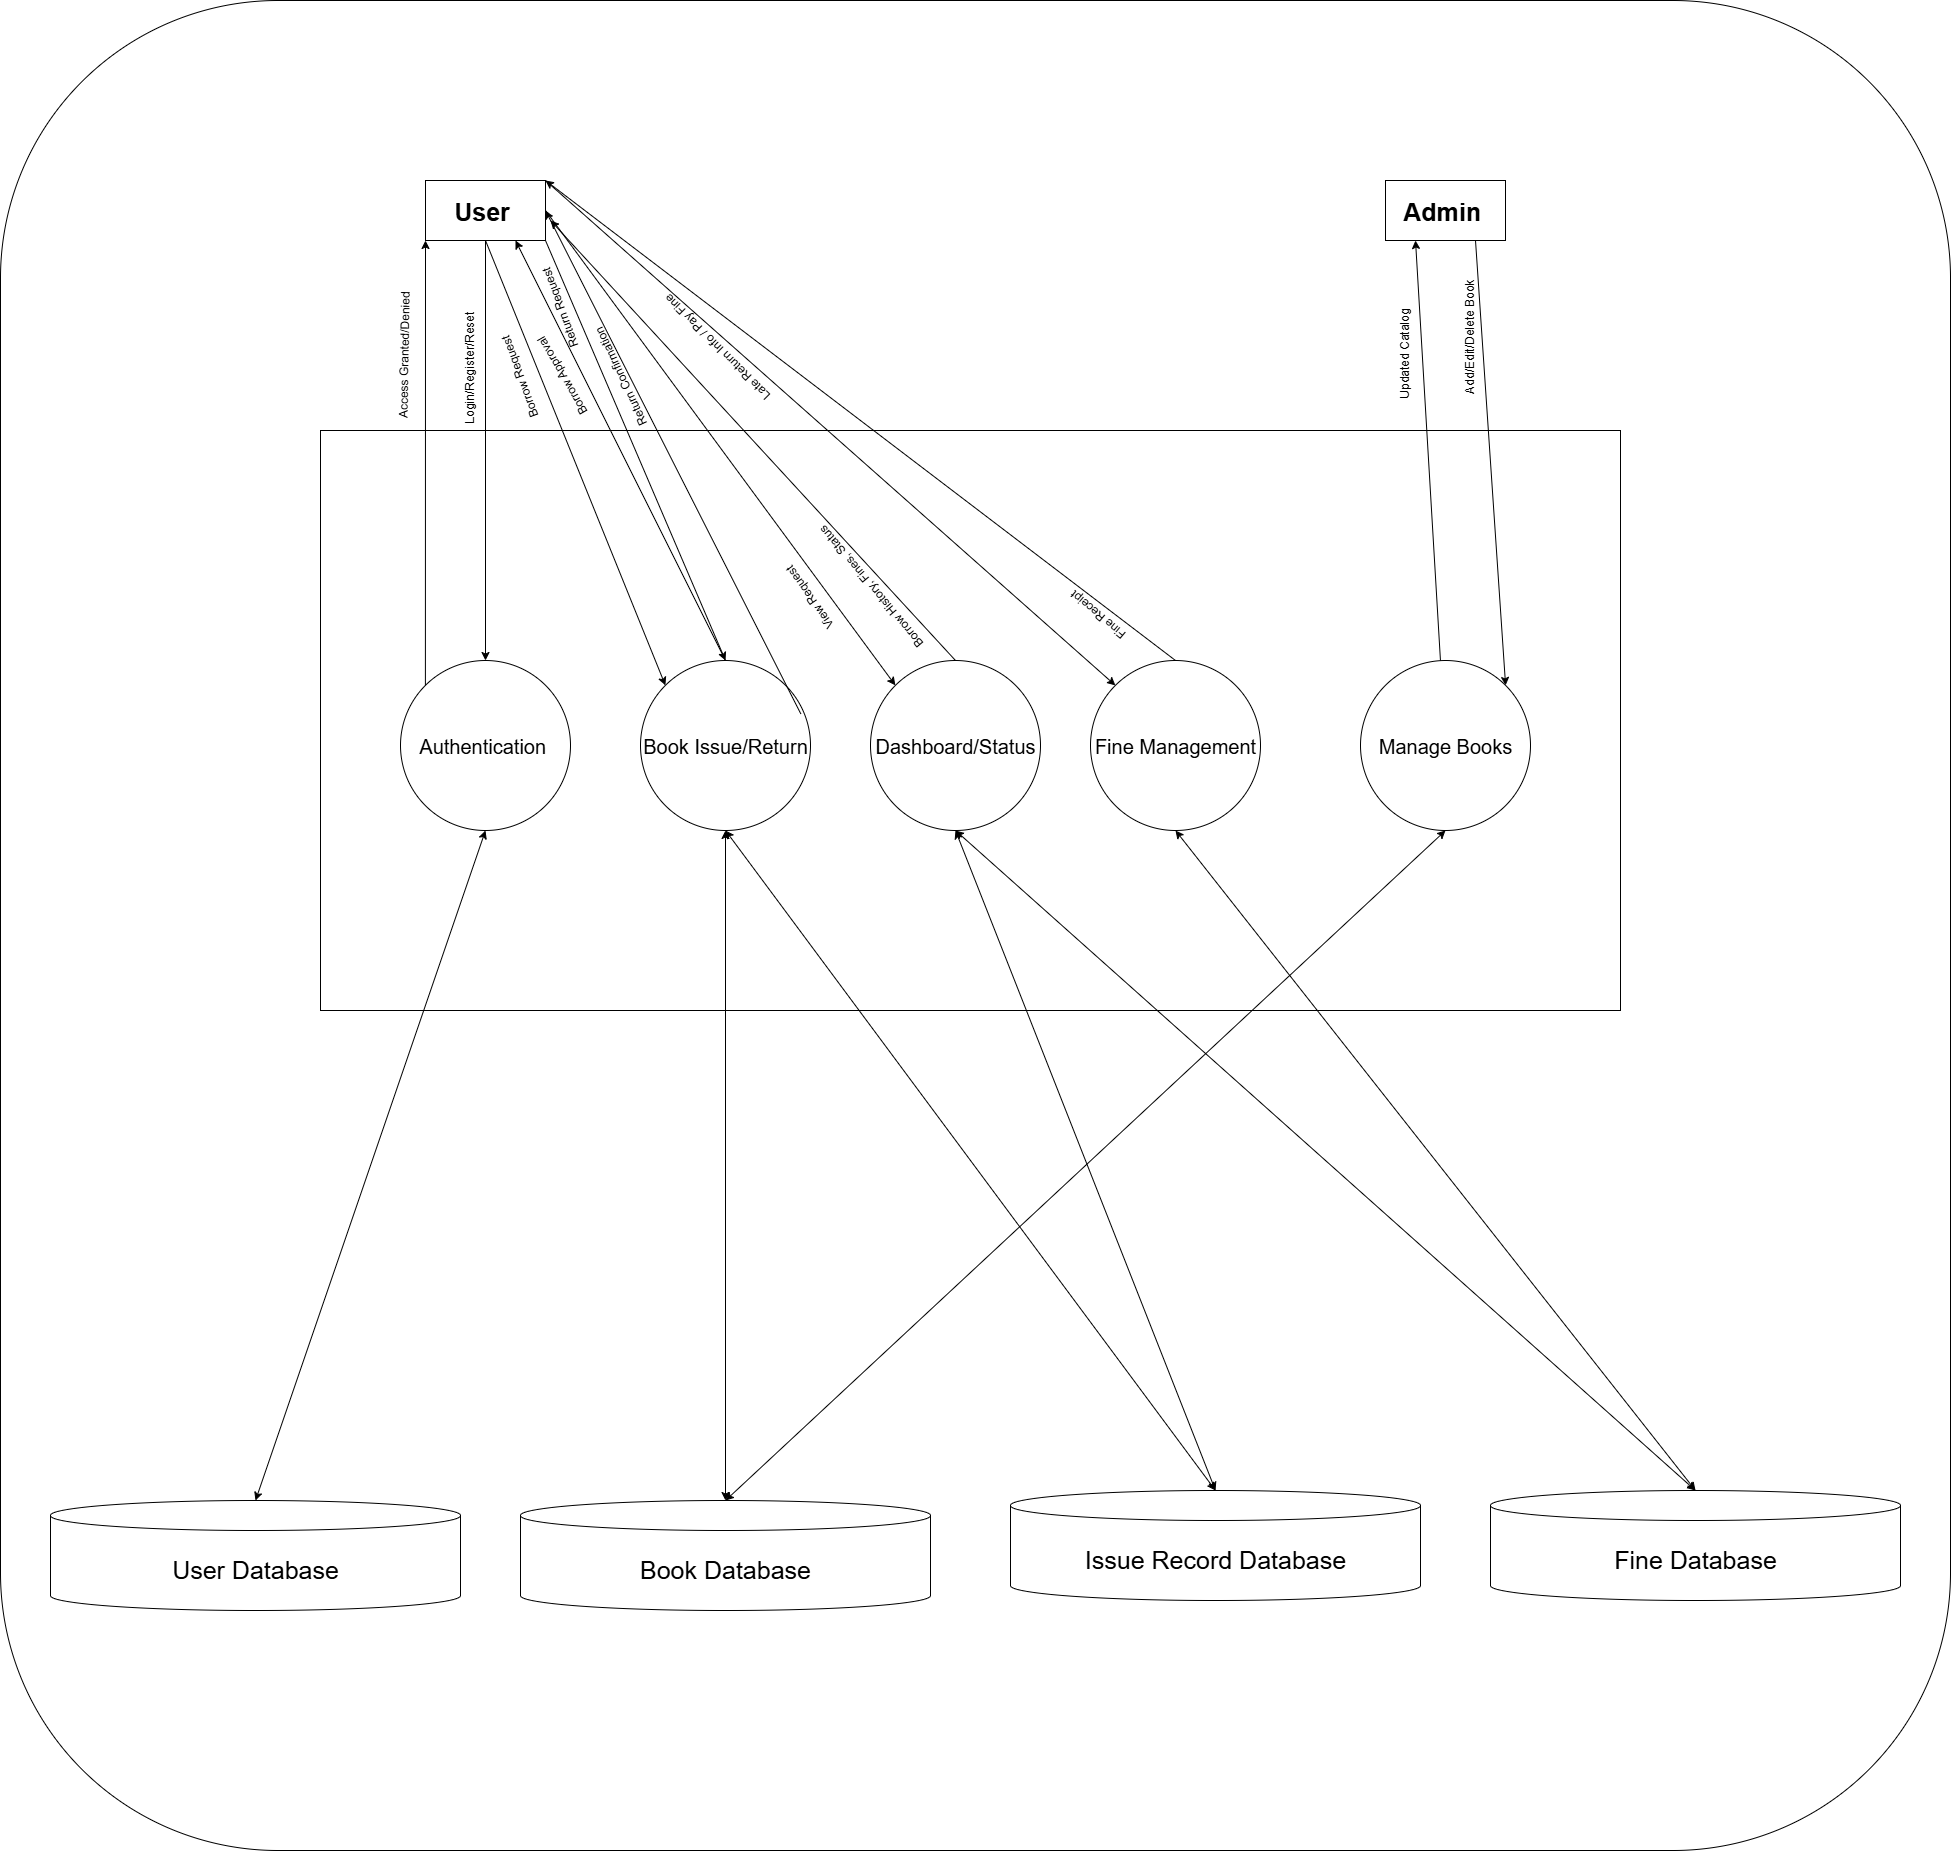

The diagram above was exported from draw.io. Its source (the exported page's mxGraphModel, read from the mxfile embedded in the PNG):
<mxGraphModel dx="5173" dy="1873" grid="1" gridSize="10" guides="1" tooltips="1" connect="1" arrows="1" fold="1" page="1" pageScale="1" pageWidth="850" pageHeight="1100" math="0" shadow="0">
  <root>
    <mxCell id="0" />
    <mxCell id="1" parent="0" />
    <mxCell id="6BYCDPDAGTfJyJ6P4Afb-17" value="" style="rounded=1;whiteSpace=wrap;html=1;" vertex="1" parent="1">
      <mxGeometry x="-1560" y="40" width="1950" height="1850" as="geometry" />
    </mxCell>
    <mxCell id="6BYCDPDAGTfJyJ6P4Afb-27" value="" style="rounded=0;whiteSpace=wrap;html=1;" vertex="1" parent="1">
      <mxGeometry x="-1240" y="470" width="1300" height="580" as="geometry" />
    </mxCell>
    <mxCell id="6BYCDPDAGTfJyJ6P4Afb-28" value="&lt;b&gt;&lt;font style=&quot;font-size: 25px;&quot;&gt;Admin&amp;nbsp;&lt;/font&gt;&lt;/b&gt;" style="rounded=0;whiteSpace=wrap;html=1;" vertex="1" parent="1">
      <mxGeometry x="-175" y="220" width="120" height="60" as="geometry" />
    </mxCell>
    <mxCell id="6BYCDPDAGTfJyJ6P4Afb-29" value="&lt;font style=&quot;font-size: 25px;&quot;&gt;&lt;b&gt;User&amp;nbsp;&lt;/b&gt;&lt;/font&gt;" style="rounded=0;whiteSpace=wrap;html=1;" vertex="1" parent="1">
      <mxGeometry x="-1135" y="220" width="120" height="60" as="geometry" />
    </mxCell>
    <mxCell id="6BYCDPDAGTfJyJ6P4Afb-30" style="edgeStyle=orthogonalEdgeStyle;rounded=0;orthogonalLoop=1;jettySize=auto;html=1;exitX=0.5;exitY=1;exitDx=0;exitDy=0;" edge="1" parent="1" source="6BYCDPDAGTfJyJ6P4Afb-28" target="6BYCDPDAGTfJyJ6P4Afb-28">
      <mxGeometry relative="1" as="geometry" />
    </mxCell>
    <mxCell id="6BYCDPDAGTfJyJ6P4Afb-31" value="&lt;font style=&quot;font-size: 20px;&quot;&gt;Book Issue/Return&lt;/font&gt;" style="ellipse;whiteSpace=wrap;html=1;aspect=fixed;" vertex="1" parent="1">
      <mxGeometry x="-920" y="700" width="170" height="170" as="geometry" />
    </mxCell>
    <mxCell id="6BYCDPDAGTfJyJ6P4Afb-32" value="&lt;font style=&quot;font-size: 20px;&quot;&gt;Manage Books&lt;/font&gt;" style="ellipse;whiteSpace=wrap;html=1;aspect=fixed;" vertex="1" parent="1">
      <mxGeometry x="-200" y="700" width="170" height="170" as="geometry" />
    </mxCell>
    <mxCell id="6BYCDPDAGTfJyJ6P4Afb-33" value="&lt;font style=&quot;font-size: 20px;&quot;&gt;Fine Management&lt;/font&gt;" style="ellipse;whiteSpace=wrap;html=1;aspect=fixed;" vertex="1" parent="1">
      <mxGeometry x="-470" y="700" width="170" height="170" as="geometry" />
    </mxCell>
    <mxCell id="6BYCDPDAGTfJyJ6P4Afb-34" value="&lt;font style=&quot;font-size: 20px;&quot;&gt;Authentication&amp;nbsp;&lt;/font&gt;" style="ellipse;whiteSpace=wrap;html=1;aspect=fixed;" vertex="1" parent="1">
      <mxGeometry x="-1160" y="700" width="170" height="170" as="geometry" />
    </mxCell>
    <mxCell id="6BYCDPDAGTfJyJ6P4Afb-35" value="&lt;font style=&quot;font-size: 20px;&quot;&gt;Dashboard/Status&lt;/font&gt;" style="ellipse;whiteSpace=wrap;html=1;aspect=fixed;" vertex="1" parent="1">
      <mxGeometry x="-690" y="700" width="170" height="170" as="geometry" />
    </mxCell>
    <mxCell id="6BYCDPDAGTfJyJ6P4Afb-36" value="&lt;font style=&quot;font-size: 25px;&quot;&gt;User Database&lt;/font&gt;" style="shape=cylinder3;whiteSpace=wrap;html=1;boundedLbl=1;backgroundOutline=1;size=15;" vertex="1" parent="1">
      <mxGeometry x="-1510" y="1540" width="410" height="110" as="geometry" />
    </mxCell>
    <mxCell id="6BYCDPDAGTfJyJ6P4Afb-37" value="&lt;font style=&quot;font-size: 25px;&quot;&gt;Book Database&lt;/font&gt;" style="shape=cylinder3;whiteSpace=wrap;html=1;boundedLbl=1;backgroundOutline=1;size=15;" vertex="1" parent="1">
      <mxGeometry x="-1040" y="1540" width="410" height="110" as="geometry" />
    </mxCell>
    <mxCell id="6BYCDPDAGTfJyJ6P4Afb-38" value="&lt;font style=&quot;font-size: 25px;&quot;&gt;Issue Record Database&lt;/font&gt;" style="shape=cylinder3;whiteSpace=wrap;html=1;boundedLbl=1;backgroundOutline=1;size=15;" vertex="1" parent="1">
      <mxGeometry x="-550" y="1530" width="410" height="110" as="geometry" />
    </mxCell>
    <mxCell id="6BYCDPDAGTfJyJ6P4Afb-39" value="&lt;font style=&quot;font-size: 25px;&quot;&gt;Fine Database&lt;/font&gt;" style="shape=cylinder3;whiteSpace=wrap;html=1;boundedLbl=1;backgroundOutline=1;size=15;" vertex="1" parent="1">
      <mxGeometry x="-70" y="1530" width="410" height="110" as="geometry" />
    </mxCell>
    <mxCell id="6BYCDPDAGTfJyJ6P4Afb-44" value="" style="endArrow=classic;startArrow=classic;html=1;rounded=0;entryX=0.5;entryY=1;entryDx=0;entryDy=0;exitX=0.5;exitY=0;exitDx=0;exitDy=0;exitPerimeter=0;" edge="1" parent="1" source="6BYCDPDAGTfJyJ6P4Afb-36" target="6BYCDPDAGTfJyJ6P4Afb-34">
      <mxGeometry width="50" height="50" relative="1" as="geometry">
        <mxPoint x="-1210" y="1310" as="sourcePoint" />
        <mxPoint x="-1160" y="1260" as="targetPoint" />
      </mxGeometry>
    </mxCell>
    <mxCell id="6BYCDPDAGTfJyJ6P4Afb-46" value="" style="endArrow=classic;startArrow=classic;html=1;rounded=0;entryX=0.5;entryY=1;entryDx=0;entryDy=0;exitX=0.5;exitY=0;exitDx=0;exitDy=0;exitPerimeter=0;" edge="1" parent="1" source="6BYCDPDAGTfJyJ6P4Afb-37" target="6BYCDPDAGTfJyJ6P4Afb-32">
      <mxGeometry width="50" height="50" relative="1" as="geometry">
        <mxPoint x="-860" y="1200" as="sourcePoint" />
        <mxPoint x="-810" y="1150" as="targetPoint" />
      </mxGeometry>
    </mxCell>
    <mxCell id="6BYCDPDAGTfJyJ6P4Afb-47" value="" style="endArrow=classic;startArrow=classic;html=1;rounded=0;entryX=0.5;entryY=1;entryDx=0;entryDy=0;exitX=0.5;exitY=0;exitDx=0;exitDy=0;exitPerimeter=0;" edge="1" parent="1" source="6BYCDPDAGTfJyJ6P4Afb-37" target="6BYCDPDAGTfJyJ6P4Afb-31">
      <mxGeometry width="50" height="50" relative="1" as="geometry">
        <mxPoint x="-950" y="1360" as="sourcePoint" />
        <mxPoint x="-900" y="1310" as="targetPoint" />
      </mxGeometry>
    </mxCell>
    <mxCell id="6BYCDPDAGTfJyJ6P4Afb-48" value="" style="endArrow=classic;startArrow=classic;html=1;rounded=0;entryX=0.5;entryY=1;entryDx=0;entryDy=0;exitX=0.5;exitY=0;exitDx=0;exitDy=0;exitPerimeter=0;" edge="1" parent="1" source="6BYCDPDAGTfJyJ6P4Afb-38" target="6BYCDPDAGTfJyJ6P4Afb-31">
      <mxGeometry width="50" height="50" relative="1" as="geometry">
        <mxPoint x="-730" y="1250" as="sourcePoint" />
        <mxPoint x="-680" y="1200" as="targetPoint" />
      </mxGeometry>
    </mxCell>
    <mxCell id="6BYCDPDAGTfJyJ6P4Afb-49" value="" style="endArrow=classic;startArrow=classic;html=1;rounded=0;entryX=0.5;entryY=1;entryDx=0;entryDy=0;exitX=0.5;exitY=0;exitDx=0;exitDy=0;exitPerimeter=0;" edge="1" parent="1" source="6BYCDPDAGTfJyJ6P4Afb-39" target="6BYCDPDAGTfJyJ6P4Afb-33">
      <mxGeometry width="50" height="50" relative="1" as="geometry">
        <mxPoint x="-80" y="1310" as="sourcePoint" />
        <mxPoint x="-30" y="1260" as="targetPoint" />
      </mxGeometry>
    </mxCell>
    <mxCell id="6BYCDPDAGTfJyJ6P4Afb-50" value="" style="endArrow=classic;startArrow=classic;html=1;rounded=0;entryX=0.5;entryY=0;entryDx=0;entryDy=0;entryPerimeter=0;exitX=0.5;exitY=1;exitDx=0;exitDy=0;" edge="1" parent="1" source="6BYCDPDAGTfJyJ6P4Afb-35" target="6BYCDPDAGTfJyJ6P4Afb-39">
      <mxGeometry width="50" height="50" relative="1" as="geometry">
        <mxPoint x="-360" y="1350" as="sourcePoint" />
        <mxPoint x="-310" y="1300" as="targetPoint" />
      </mxGeometry>
    </mxCell>
    <mxCell id="6BYCDPDAGTfJyJ6P4Afb-51" value="" style="endArrow=classic;startArrow=classic;html=1;rounded=0;entryX=0.5;entryY=1;entryDx=0;entryDy=0;exitX=0.5;exitY=0;exitDx=0;exitDy=0;exitPerimeter=0;" edge="1" parent="1" source="6BYCDPDAGTfJyJ6P4Afb-38" target="6BYCDPDAGTfJyJ6P4Afb-35">
      <mxGeometry width="50" height="50" relative="1" as="geometry">
        <mxPoint x="-1020" y="1270" as="sourcePoint" />
        <mxPoint x="-970" y="1220" as="targetPoint" />
      </mxGeometry>
    </mxCell>
    <mxCell id="6BYCDPDAGTfJyJ6P4Afb-55" value="" style="endArrow=classic;html=1;rounded=0;entryX=0.5;entryY=0;entryDx=0;entryDy=0;exitX=0.5;exitY=1;exitDx=0;exitDy=0;" edge="1" parent="1" source="6BYCDPDAGTfJyJ6P4Afb-29" target="6BYCDPDAGTfJyJ6P4Afb-34">
      <mxGeometry width="50" height="50" relative="1" as="geometry">
        <mxPoint x="-1240" y="370" as="sourcePoint" />
        <mxPoint x="-1190" y="320" as="targetPoint" />
      </mxGeometry>
    </mxCell>
    <mxCell id="6BYCDPDAGTfJyJ6P4Afb-56" value="Login/Register/Reset" style="text;whiteSpace=wrap;html=1;rotation=-90;" vertex="1" parent="1">
      <mxGeometry x="-1160" y="370" width="150" height="40" as="geometry" />
    </mxCell>
    <mxCell id="6BYCDPDAGTfJyJ6P4Afb-57" value="" style="endArrow=classic;html=1;rounded=0;entryX=0;entryY=1;entryDx=0;entryDy=0;exitX=0;exitY=0;exitDx=0;exitDy=0;" edge="1" parent="1" source="6BYCDPDAGTfJyJ6P4Afb-34" target="6BYCDPDAGTfJyJ6P4Afb-29">
      <mxGeometry width="50" height="50" relative="1" as="geometry">
        <mxPoint x="-1360" y="490" as="sourcePoint" />
        <mxPoint x="-1310" y="440" as="targetPoint" />
      </mxGeometry>
    </mxCell>
    <mxCell id="6BYCDPDAGTfJyJ6P4Afb-58" value="Access Granted/Denied" style="text;whiteSpace=wrap;html=1;rotation=-89;" vertex="1" parent="1">
      <mxGeometry x="-1230" y="360" width="160" height="40" as="geometry" />
    </mxCell>
    <mxCell id="6BYCDPDAGTfJyJ6P4Afb-60" value="" style="endArrow=classic;html=1;rounded=0;entryX=1;entryY=0;entryDx=0;entryDy=0;exitX=0.75;exitY=1;exitDx=0;exitDy=0;" edge="1" parent="1" source="6BYCDPDAGTfJyJ6P4Afb-28" target="6BYCDPDAGTfJyJ6P4Afb-32">
      <mxGeometry width="50" height="50" relative="1" as="geometry">
        <mxPoint x="-250" y="400" as="sourcePoint" />
        <mxPoint x="-200" y="350" as="targetPoint" />
      </mxGeometry>
    </mxCell>
    <mxCell id="6BYCDPDAGTfJyJ6P4Afb-61" value="Add/Edit/Delete Book" style="text;whiteSpace=wrap;html=1;rotation=-90;" vertex="1" parent="1">
      <mxGeometry x="-160" y="340" width="150" height="40" as="geometry" />
    </mxCell>
    <mxCell id="6BYCDPDAGTfJyJ6P4Afb-62" value="" style="endArrow=classic;html=1;rounded=0;entryX=0.25;entryY=1;entryDx=0;entryDy=0;" edge="1" parent="1" source="6BYCDPDAGTfJyJ6P4Afb-32" target="6BYCDPDAGTfJyJ6P4Afb-28">
      <mxGeometry width="50" height="50" relative="1" as="geometry">
        <mxPoint x="-340" y="460" as="sourcePoint" />
        <mxPoint x="-290" y="410" as="targetPoint" />
      </mxGeometry>
    </mxCell>
    <mxCell id="6BYCDPDAGTfJyJ6P4Afb-63" value="Updated Catalog" style="text;whiteSpace=wrap;html=1;rotation=-90;" vertex="1" parent="1">
      <mxGeometry x="-210" y="360" width="120" height="40" as="geometry" />
    </mxCell>
    <mxCell id="6BYCDPDAGTfJyJ6P4Afb-64" value="" style="endArrow=classic;html=1;rounded=0;entryX=0;entryY=0;entryDx=0;entryDy=0;exitX=0.5;exitY=1;exitDx=0;exitDy=0;" edge="1" parent="1" source="6BYCDPDAGTfJyJ6P4Afb-29" target="6BYCDPDAGTfJyJ6P4Afb-31">
      <mxGeometry width="50" height="50" relative="1" as="geometry">
        <mxPoint x="-810" y="480" as="sourcePoint" />
        <mxPoint x="-760" y="430" as="targetPoint" />
      </mxGeometry>
    </mxCell>
    <mxCell id="6BYCDPDAGTfJyJ6P4Afb-65" value="Borrow Request" style="text;whiteSpace=wrap;html=1;rotation=-110;" vertex="1" parent="1">
      <mxGeometry x="-1100" y="380" width="120" height="40" as="geometry" />
    </mxCell>
    <mxCell id="6BYCDPDAGTfJyJ6P4Afb-66" value="" style="endArrow=classic;html=1;rounded=0;entryX=0.75;entryY=1;entryDx=0;entryDy=0;exitX=0.5;exitY=0;exitDx=0;exitDy=0;" edge="1" parent="1" source="6BYCDPDAGTfJyJ6P4Afb-31" target="6BYCDPDAGTfJyJ6P4Afb-29">
      <mxGeometry width="50" height="50" relative="1" as="geometry">
        <mxPoint x="-850" y="200" as="sourcePoint" />
        <mxPoint x="-671" y="645" as="targetPoint" />
      </mxGeometry>
    </mxCell>
    <mxCell id="6BYCDPDAGTfJyJ6P4Afb-67" value="Borrow Approval" style="text;whiteSpace=wrap;html=1;rotation=-120;" vertex="1" parent="1">
      <mxGeometry x="-1060" y="380" width="120" height="40" as="geometry" />
    </mxCell>
    <mxCell id="6BYCDPDAGTfJyJ6P4Afb-68" value="" style="endArrow=classic;html=1;rounded=0;exitX=1;exitY=1;exitDx=0;exitDy=0;entryX=0.5;entryY=0;entryDx=0;entryDy=0;" edge="1" parent="1" source="6BYCDPDAGTfJyJ6P4Afb-29" target="6BYCDPDAGTfJyJ6P4Afb-31">
      <mxGeometry width="50" height="50" relative="1" as="geometry">
        <mxPoint x="-940" y="410" as="sourcePoint" />
        <mxPoint x="-890" y="360" as="targetPoint" />
      </mxGeometry>
    </mxCell>
    <mxCell id="6BYCDPDAGTfJyJ6P4Afb-69" value="Return Request" style="text;whiteSpace=wrap;html=1;rotation=-110;" vertex="1" parent="1">
      <mxGeometry x="-1060" y="310" width="120" height="40" as="geometry" />
    </mxCell>
    <mxCell id="6BYCDPDAGTfJyJ6P4Afb-70" value="" style="endArrow=classic;html=1;rounded=0;entryX=1;entryY=0.5;entryDx=0;entryDy=0;exitX=0.943;exitY=0.314;exitDx=0;exitDy=0;exitPerimeter=0;" edge="1" parent="1" source="6BYCDPDAGTfJyJ6P4Afb-31" target="6BYCDPDAGTfJyJ6P4Afb-29">
      <mxGeometry width="50" height="50" relative="1" as="geometry">
        <mxPoint x="-840" y="500" as="sourcePoint" />
        <mxPoint x="-790" y="450" as="targetPoint" />
      </mxGeometry>
    </mxCell>
    <mxCell id="6BYCDPDAGTfJyJ6P4Afb-71" value="Return Confirmation" style="text;whiteSpace=wrap;html=1;rotation=-115;" vertex="1" parent="1">
      <mxGeometry x="-1010" y="380" width="140" height="40" as="geometry" />
    </mxCell>
    <mxCell id="6BYCDPDAGTfJyJ6P4Afb-72" value="" style="endArrow=classic;html=1;rounded=0;exitX=1;exitY=0;exitDx=0;exitDy=0;entryX=0;entryY=0;entryDx=0;entryDy=0;" edge="1" parent="1" source="6BYCDPDAGTfJyJ6P4Afb-29" target="6BYCDPDAGTfJyJ6P4Afb-33">
      <mxGeometry width="50" height="50" relative="1" as="geometry">
        <mxPoint x="-760" y="380" as="sourcePoint" />
        <mxPoint x="-710" y="330" as="targetPoint" />
      </mxGeometry>
    </mxCell>
    <mxCell id="6BYCDPDAGTfJyJ6P4Afb-73" value="Late Return Info / Pay Fine" style="text;whiteSpace=wrap;html=1;rotation=-135;" vertex="1" parent="1">
      <mxGeometry x="-940" y="350" width="180" height="40" as="geometry" />
    </mxCell>
    <mxCell id="6BYCDPDAGTfJyJ6P4Afb-74" value="" style="endArrow=classic;html=1;rounded=0;entryX=1;entryY=0;entryDx=0;entryDy=0;exitX=0.5;exitY=0;exitDx=0;exitDy=0;" edge="1" parent="1" source="6BYCDPDAGTfJyJ6P4Afb-33" target="6BYCDPDAGTfJyJ6P4Afb-29">
      <mxGeometry width="50" height="50" relative="1" as="geometry">
        <mxPoint x="-570" y="390" as="sourcePoint" />
        <mxPoint x="-520" y="340" as="targetPoint" />
      </mxGeometry>
    </mxCell>
    <mxCell id="6BYCDPDAGTfJyJ6P4Afb-75" value="Fine Receipt" style="text;whiteSpace=wrap;html=1;rotation=-140;" vertex="1" parent="1">
      <mxGeometry x="-520" y="620" width="100" height="40" as="geometry" />
    </mxCell>
    <mxCell id="6BYCDPDAGTfJyJ6P4Afb-76" value="" style="endArrow=classic;html=1;rounded=0;entryX=0;entryY=0;entryDx=0;entryDy=0;exitX=1;exitY=0.5;exitDx=0;exitDy=0;" edge="1" parent="1" source="6BYCDPDAGTfJyJ6P4Afb-29" target="6BYCDPDAGTfJyJ6P4Afb-35">
      <mxGeometry width="50" height="50" relative="1" as="geometry">
        <mxPoint x="-1380" y="540" as="sourcePoint" />
        <mxPoint x="-1330" y="490" as="targetPoint" />
      </mxGeometry>
    </mxCell>
    <mxCell id="6BYCDPDAGTfJyJ6P4Afb-77" value="View Request" style="text;whiteSpace=wrap;html=1;rotation=-125;" vertex="1" parent="1">
      <mxGeometry x="-810" y="600" width="110" height="40" as="geometry" />
    </mxCell>
    <mxCell id="6BYCDPDAGTfJyJ6P4Afb-79" value="" style="endArrow=classic;html=1;rounded=0;exitX=0.5;exitY=0;exitDx=0;exitDy=0;" edge="1" parent="1" source="6BYCDPDAGTfJyJ6P4Afb-35">
      <mxGeometry width="50" height="50" relative="1" as="geometry">
        <mxPoint x="-1510" y="660" as="sourcePoint" />
        <mxPoint x="-1010" y="260" as="targetPoint" />
      </mxGeometry>
    </mxCell>
    <mxCell id="6BYCDPDAGTfJyJ6P4Afb-80" value="Borrow History, Fines, Status" style="text;whiteSpace=wrap;html=1;rotation=-130;" vertex="1" parent="1">
      <mxGeometry x="-790" y="590" width="190" height="40" as="geometry" />
    </mxCell>
  </root>
</mxGraphModel>